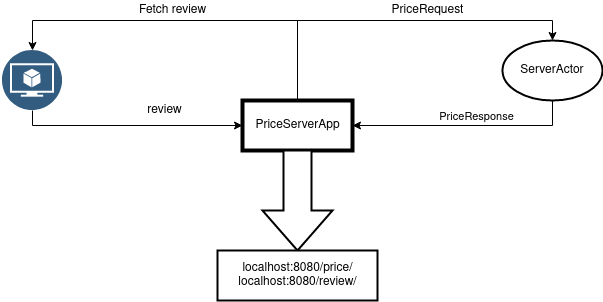

The diagram above was exported from draw.io. Its source (the exported page's mxGraphModel, read from the mxfile embedded in the PNG):
<mxGraphModel dx="1172" dy="918" grid="1" gridSize="10" guides="1" tooltips="1" connect="1" arrows="1" fold="1" page="1" pageScale="1" pageWidth="1169" pageHeight="827" math="0" shadow="0">
  <root>
    <mxCell id="0" />
    <mxCell id="1" parent="0" />
    <mxCell id="HzEF6fzlKYpwTIsYNuYc-22" style="edgeStyle=orthogonalEdgeStyle;rounded=0;orthogonalLoop=1;jettySize=auto;html=1;entryX=1;entryY=0.5;entryDx=0;entryDy=0;" parent="1" source="HzEF6fzlKYpwTIsYNuYc-14" target="LlE4EYPSfPRNUo_Zjcbv-2" edge="1">
      <mxGeometry relative="1" as="geometry">
        <Array as="points">
          <mxPoint x="620" y="275" />
        </Array>
        <mxPoint x="330" y="230" as="targetPoint" />
      </mxGeometry>
    </mxCell>
    <mxCell id="HzEF6fzlKYpwTIsYNuYc-23" value="PriceResponse" style="edgeLabel;html=1;align=center;verticalAlign=middle;resizable=0;points=[];" parent="HzEF6fzlKYpwTIsYNuYc-22" vertex="1" connectable="0">
      <mxGeometry x="0.1484" y="-1" relative="1" as="geometry">
        <mxPoint x="27" y="-9" as="offset" />
      </mxGeometry>
    </mxCell>
    <mxCell id="HzEF6fzlKYpwTIsYNuYc-14" value="ServerActor" style="strokeWidth=2;html=1;shape=mxgraph.flowchart.start_1;whiteSpace=wrap;" parent="1" vertex="1">
      <mxGeometry x="570" y="190" width="100" height="60" as="geometry" />
    </mxCell>
    <mxCell id="HzEF6fzlKYpwTIsYNuYc-20" value="PriceRequest" style="text;html=1;align=center;verticalAlign=middle;resizable=0;points=[];autosize=1;" parent="1" vertex="1">
      <mxGeometry x="450" y="150" width="90" height="20" as="geometry" />
    </mxCell>
    <mxCell id="LlE4EYPSfPRNUo_Zjcbv-4" style="edgeStyle=orthogonalEdgeStyle;rounded=0;orthogonalLoop=1;jettySize=auto;html=1;entryX=0.5;entryY=0;entryDx=0;entryDy=0;" edge="1" parent="1" source="LlE4EYPSfPRNUo_Zjcbv-2" target="LlE4EYPSfPRNUo_Zjcbv-3">
      <mxGeometry relative="1" as="geometry">
        <Array as="points">
          <mxPoint x="365" y="170" />
          <mxPoint x="100" y="170" />
        </Array>
      </mxGeometry>
    </mxCell>
    <mxCell id="LlE4EYPSfPRNUo_Zjcbv-10" style="edgeStyle=orthogonalEdgeStyle;rounded=0;orthogonalLoop=1;jettySize=auto;html=1;entryX=0.5;entryY=0;entryDx=0;entryDy=0;entryPerimeter=0;" edge="1" parent="1" source="LlE4EYPSfPRNUo_Zjcbv-2" target="HzEF6fzlKYpwTIsYNuYc-14">
      <mxGeometry relative="1" as="geometry">
        <Array as="points">
          <mxPoint x="365" y="170" />
        </Array>
      </mxGeometry>
    </mxCell>
    <mxCell id="LlE4EYPSfPRNUo_Zjcbv-2" value="PriceServerApp" style="html=1;strokeWidth=4;" vertex="1" parent="1">
      <mxGeometry x="310" y="250" width="110" height="50" as="geometry" />
    </mxCell>
    <mxCell id="LlE4EYPSfPRNUo_Zjcbv-6" style="edgeStyle=orthogonalEdgeStyle;rounded=0;orthogonalLoop=1;jettySize=auto;html=1;entryX=0;entryY=0.5;entryDx=0;entryDy=0;" edge="1" parent="1" source="LlE4EYPSfPRNUo_Zjcbv-3" target="LlE4EYPSfPRNUo_Zjcbv-2">
      <mxGeometry relative="1" as="geometry">
        <Array as="points">
          <mxPoint x="100" y="275" />
        </Array>
      </mxGeometry>
    </mxCell>
    <mxCell id="LlE4EYPSfPRNUo_Zjcbv-3" value="" style="aspect=fixed;perimeter=ellipsePerimeter;html=1;align=center;shadow=0;dashed=0;fontColor=#4277BB;labelBackgroundColor=#ffffff;fontSize=12;spacingTop=3;image;image=img/lib/ibm/data/model.svg;strokeWidth=4;" vertex="1" parent="1">
      <mxGeometry x="70" y="200" width="60" height="60" as="geometry" />
    </mxCell>
    <mxCell id="LlE4EYPSfPRNUo_Zjcbv-5" value="Fetch review" style="text;html=1;align=center;verticalAlign=middle;resizable=0;points=[];autosize=1;" vertex="1" parent="1">
      <mxGeometry x="200" y="150" width="80" height="20" as="geometry" />
    </mxCell>
    <mxCell id="LlE4EYPSfPRNUo_Zjcbv-7" value="review" style="text;html=1;align=center;verticalAlign=middle;resizable=0;points=[];autosize=1;" vertex="1" parent="1">
      <mxGeometry x="207" y="250" width="50" height="20" as="geometry" />
    </mxCell>
    <mxCell id="LlE4EYPSfPRNUo_Zjcbv-11" value="" style="verticalLabelPosition=bottom;verticalAlign=top;html=1;strokeWidth=2;shape=mxgraph.arrows2.arrow;dy=0.6;dx=40;notch=0;direction=south;" vertex="1" parent="1">
      <mxGeometry x="330" y="300" width="70" height="100" as="geometry" />
    </mxCell>
    <mxCell id="LlE4EYPSfPRNUo_Zjcbv-13" value="&lt;div&gt;localhost:8080/price/&lt;/div&gt;&lt;div&gt;localhost:8080/review/&lt;/div&gt;" style="html=1;strokeWidth=2;" vertex="1" parent="1">
      <mxGeometry x="285" y="400" width="160" height="50" as="geometry" />
    </mxCell>
  </root>
</mxGraphModel>